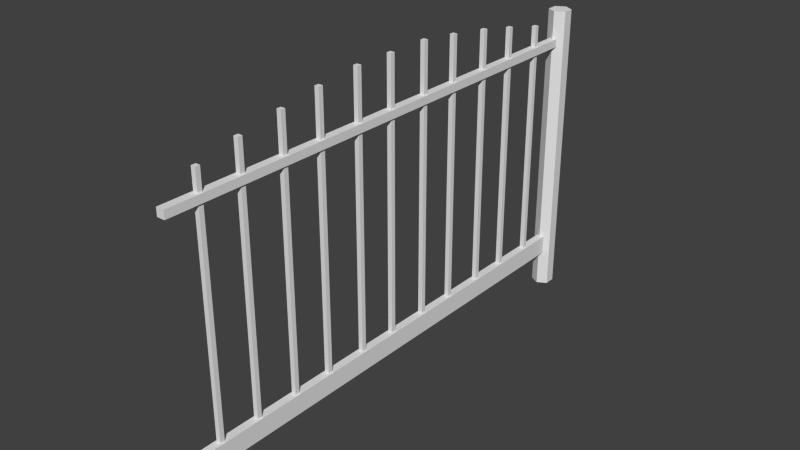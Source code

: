 # Source: fence.blend  (saved by Blender 2.69.0; exported with 4.5.12 LTS)
import bpy
from mathutils import Matrix  # noqa: F401  (used for matrix-valued properties, if any)

bpy.ops.wm.read_factory_settings(use_empty=True)
scene = bpy.context.scene
scene.name = 'Scene'

# ---- collections
col_collection_1 = bpy.data.collections.new('Collection 1'); scene.collection.children.link(col_collection_1)

# ---- world
world_world = bpy.data.worlds.new('World'); scene.world = world_world
world_world.color = (0.05088, 0.05088, 0.05088)
world_world.use_sun_shadow = False
world_world.sun_shadow_jitter_overblur = 0.0
world_world.cycles.sampling_method = 'MANUAL'
world_world.cycles.sample_map_resolution = 256

# ---- meshes
me_cylinder = bpy.data.meshes.new('Cylinder')
me_cylinder.from_pydata([(0.0, 1.0, -1.0), (0.0, 1.0, 26.52), (0.866, 0.5, -1.0), (0.866, 0.5, 26.52), (0.866, -0.5, -1.0), (0.866, -0.5, 26.52), (-8.742e-08, -1.0, -1.0), (-8.742e-08, -1.0, 26.52), (-0.866, -0.5, -1.0), (-0.866, -0.5, 26.52), (-0.866, 0.5, -1.0), (-0.866, 0.5, 26.52)], [], [(0, 1, 3, 2), (2, 3, 5, 4), (4, 5, 7, 6), (6, 7, 9, 8), (3, 1, 11, 9, 7, 5), (10, 11, 1, 0), (8, 9, 11, 10), (0, 2, 4, 6, 8, 10)])
me_cylinder.use_remesh_preserve_volume = False
me_cylinder.use_remesh_preserve_attributes = False
me_cylinder.use_mirror_vertex_groups = False
me_cylinder.update()
me_cube_004 = bpy.data.meshes.new('Cube.004')
me_cube_004.from_pydata([(-1.745, -7.103, 33.14), (-1.745, -7.103, -186.2), (1.745, -7.103, -186.2), (1.745, -7.103, 33.14), (-1.745, 1.468, 33.14), (-1.745, 1.468, -186.2), (1.745, 1.468, -186.2), (1.745, 1.468, 33.14), (-1.745, 95.05, 33.14), (-1.745, 95.05, -186.2), (1.745, 95.05, -186.2), (1.745, 95.05, 33.14), (-1.745, 98.54, 33.14), (-1.745, 98.54, -186.2), (1.745, 98.54, -186.2), (1.745, 98.54, 33.14), (-1.0, -1.0, 17.05), (-1.0, 107.7, 17.05), (1.0, 107.7, 17.05), (1.0, -1.0, 17.05), (-1.0, -1.0, 19.05), (-1.0, 107.7, 19.05), (1.0, 107.7, 19.05), (1.0, -1.0, 19.05), (-1.0, -1.0, -1.0), (-1.0, 111.8, -1.0), (1.0, 111.8, -1.0), (1.0, -1.0, -1.0), (-1.0, -1.0, 1.0), (-1.0, 111.8, 1.0), (1.0, 111.8, 1.0), (1.0, -1.0, 1.0), (-1.0, -1.0, -38.41), (-1.0, 118.1, -38.41), (1.0, 118.1, -38.41), (1.0, -1.0, -38.41), (-1.0, -1.0, -36.41), (-1.0, 118.1, -36.41), (1.0, 118.1, -36.41), (1.0, -1.0, -36.41), (-1.0, -1.0, -20.36), (-1.0, 115.2, -20.36), (1.0, 115.2, -20.36), (1.0, -1.0, -20.36), (-1.0, -1.0, -18.36), (-1.0, 115.2, -18.36), (1.0, 115.2, -18.36), (1.0, -1.0, -18.36), (-1.0, -1.0, -76.09), (-1.0, 120.2, -76.09), (1.0, 120.2, -76.09), (1.0, -1.0, -76.09), (-1.0, -1.0, -74.09), (-1.0, 120.2, -74.09), (1.0, 120.2, -74.09), (1.0, -1.0, -74.09), (-1.0, -1.0, -58.04), (-1.0, 120.2, -58.04), (1.0, 120.2, -58.04), (1.0, -1.0, -58.04), (-1.0, -1.0, -56.04), (-1.0, 120.2, -56.04), (1.0, 120.2, -56.04), (1.0, -1.0, -56.04), (-1.0, -1.0, -113.5), (-1.0, 118.1, -113.5), (1.0, 118.1, -113.5), (1.0, -1.0, -113.5), (-1.0, -1.0, -111.5), (-1.0, 118.1, -111.5), (1.0, 118.1, -111.5), (1.0, -1.0, -111.5), (-1.0, -1.0, -95.45), (-1.0, 120.2, -95.45), (1.0, 120.2, -95.45), (1.0, -1.0, -95.45), (-1.0, -1.0, -93.45), (-1.0, 120.2, -93.45), (1.0, 120.2, -93.45), (1.0, -1.0, -93.45), (-1.0, -1.0, -151.4), (-1.0, 111.8, -151.4), (1.0, 111.8, -151.4), (1.0, -1.0, -151.4), (-1.0, -1.0, -149.4), (-1.0, 111.8, -149.4), (1.0, 111.8, -149.4), (1.0, -1.0, -149.4), (-1.0, -1.0, -133.4), (-1.0, 115.2, -133.4), (1.0, 115.2, -133.4), (1.0, -1.0, -133.4), (-1.0, -1.0, -131.4), (-1.0, 115.2, -131.4), (1.0, 115.2, -131.4), (1.0, -1.0, -131.4), (-1.0, -1.0, -170.8), (-1.0, 107.7, -170.8), (1.0, 107.7, -170.8), (1.0, -1.0, -170.8), (-1.0, -1.0, -168.8), (-1.0, 107.7, -168.8), (1.0, 107.7, -168.8), (1.0, -1.0, -168.8)], [], [(4, 5, 1, 0), (5, 6, 2, 1), (6, 7, 3, 2), (7, 4, 0, 3), (0, 1, 2, 3), (7, 6, 5, 4), (12, 13, 9, 8), (13, 14, 10, 9), (14, 15, 11, 10), (15, 12, 8, 11), (8, 9, 10, 11), (15, 14, 13, 12), (20, 21, 17, 16), (21, 22, 18, 17), (22, 23, 19, 18), (23, 20, 16, 19), (16, 17, 18, 19), (23, 22, 21, 20), (28, 29, 25, 24), (29, 30, 26, 25), (30, 31, 27, 26), (31, 28, 24, 27), (24, 25, 26, 27), (31, 30, 29, 28), (36, 37, 33, 32), (37, 38, 34, 33), (38, 39, 35, 34), (39, 36, 32, 35), (32, 33, 34, 35), (39, 38, 37, 36), (44, 45, 41, 40), (45, 46, 42, 41), (46, 47, 43, 42), (47, 44, 40, 43), (40, 41, 42, 43), (47, 46, 45, 44), (52, 53, 49, 48), (53, 54, 50, 49), (54, 55, 51, 50), (55, 52, 48, 51), (48, 49, 50, 51), (55, 54, 53, 52), (60, 61, 57, 56), (61, 62, 58, 57), (62, 63, 59, 58), (63, 60, 56, 59), (56, 57, 58, 59), (63, 62, 61, 60), (68, 69, 65, 64), (69, 70, 66, 65), (70, 71, 67, 66), (71, 68, 64, 67), (64, 65, 66, 67), (71, 70, 69, 68), (76, 77, 73, 72), (77, 78, 74, 73), (78, 79, 75, 74), (79, 76, 72, 75), (72, 73, 74, 75), (79, 78, 77, 76), (84, 85, 81, 80), (85, 86, 82, 81), (86, 87, 83, 82), (87, 84, 80, 83), (80, 81, 82, 83), (87, 86, 85, 84), (92, 93, 89, 88), (93, 94, 90, 89), (94, 95, 91, 90), (95, 92, 88, 91), (88, 89, 90, 91), (95, 94, 93, 92), (100, 101, 97, 96), (101, 102, 98, 97), (102, 103, 99, 98), (103, 100, 96, 99), (96, 97, 98, 99), (103, 102, 101, 100)])
me_cube_004.use_remesh_preserve_volume = False
me_cube_004.use_remesh_preserve_attributes = False
me_cube_004.use_mirror_vertex_groups = False
me_cube_004.update()

# ---- objects
ob_cylinder = bpy.data.objects.new('Cylinder', me_cylinder)
ob_cube_001 = bpy.data.objects.new('Cube.001', me_cube_004)

# ---- transforms, parenting, visibility, modifiers, constraints
ob_cylinder.location = (0.00627, 13.01, -1.267)
ob_cylinder.scale = (0.4624, 0.4624, 0.4624)
ob_cylinder.lineart.crease_threshold = 0.0
ob_cube_001.location = (0.0, -4.85, 0.507)
ob_cube_001.rotation_euler = (1.571, -0.0, 0.0)
ob_cube_001.scale = (0.09462, 0.09462, 0.09462)
ob_cube_001.lineart.crease_threshold = 0.0

# ---- collection membership
col_collection_1.objects.link(ob_cylinder)
col_collection_1.objects.link(ob_cube_001)

# ---- scene / render settings (as saved in the file)
scene.frame_start = 1; scene.frame_end = 250; scene.frame_set(1)
scene.render.engine = 'BLENDER_EEVEE_NEXT'
scene.render.image_settings.compression = 90
scene.render.resolution_percentage = 50
scene.render.dither_intensity = 0.0
scene.cycles.use_denoising = False
scene.cycles.samples = 10
scene.cycles.sampling_pattern = 'TABULATED_SOBOL'
scene.cycles.light_sampling_threshold = 0.0
scene.cycles.use_adaptive_sampling = False
scene.cycles.use_light_tree = False
scene.cycles.blur_glossy = 0.0
scene.cycles.volume_bounces = 1
scene.cycles.pixel_filter_type = 'GAUSSIAN'
scene.cycles.sample_clamp_indirect = 0.0
scene.view_settings.view_transform = 'Standard'
bpy.context.view_layer.update()

# ---- added for rendering (the .blend has no active camera and no usable light): camera, sun
cam_auto = bpy.data.cameras.new('AutoCamera')
cam_auto.lens = 50.0
cam_auto.sensor_width = 36.0
cam_auto.clip_end = 1000.0
ob_auto_camera = bpy.data.objects.new('AutoCamera', cam_auto)
scene.collection.objects.link(ob_auto_camera)
ob_auto_camera.location = (23.525, -25.4803, 23.889)
ob_auto_camera.rotation_euler = (1.09748, -7.21219e-08, 0.694738)
scene.camera = ob_auto_camera
light_auto_sun = bpy.data.lights.new('AutoSun', 'SUN')
light_auto_sun.energy = 3.0
light_auto_sun.angle = 0.0523599
ob_auto_sun = bpy.data.objects.new('AutoSun', light_auto_sun)
scene.collection.objects.link(ob_auto_sun)
ob_auto_sun.rotation_euler = (0.872665, 0.174533, 0.523599)
bpy.context.view_layer.update()
